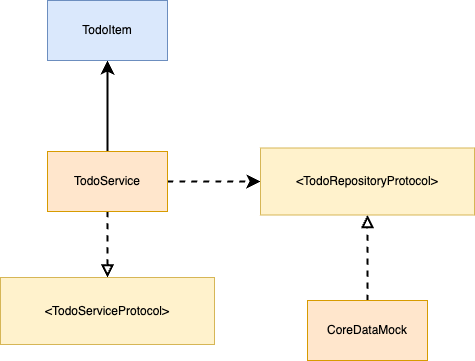

The diagram above was exported from draw.io. Its source (the exported page's mxGraphModel, read from the mxfile embedded in the PNG):
<mxGraphModel dx="1642" dy="928" grid="0" gridSize="10" guides="1" tooltips="1" connect="1" arrows="1" fold="1" page="0" pageScale="1" pageWidth="827" pageHeight="1169" math="0" shadow="0">
  <root>
    <mxCell id="0" />
    <mxCell id="1" parent="0" />
    <mxCell id="Fpww-rFHo9bv6a9YzKKT-3" style="edgeStyle=none;curved=1;rounded=0;orthogonalLoop=1;jettySize=auto;html=1;entryX=0.5;entryY=1;entryDx=0;entryDy=0;fontSize=12;startSize=8;endSize=8;strokeWidth=2;" edge="1" parent="1" source="Fpww-rFHo9bv6a9YzKKT-1" target="Fpww-rFHo9bv6a9YzKKT-2">
      <mxGeometry relative="1" as="geometry" />
    </mxCell>
    <mxCell id="Fpww-rFHo9bv6a9YzKKT-5" style="edgeStyle=none;curved=1;rounded=0;orthogonalLoop=1;jettySize=auto;html=1;fontSize=12;startSize=8;endSize=8;dashed=1;strokeWidth=2;" edge="1" parent="1" source="Fpww-rFHo9bv6a9YzKKT-1" target="Fpww-rFHo9bv6a9YzKKT-4">
      <mxGeometry relative="1" as="geometry" />
    </mxCell>
    <mxCell id="Fpww-rFHo9bv6a9YzKKT-7" style="edgeStyle=none;curved=1;rounded=0;orthogonalLoop=1;jettySize=auto;html=1;fontSize=12;startSize=8;endSize=8;dashed=1;endArrow=block;endFill=0;strokeWidth=2;" edge="1" parent="1" source="Fpww-rFHo9bv6a9YzKKT-1" target="Fpww-rFHo9bv6a9YzKKT-6">
      <mxGeometry relative="1" as="geometry" />
    </mxCell>
    <mxCell id="Fpww-rFHo9bv6a9YzKKT-1" value="TodoService" style="rounded=0;whiteSpace=wrap;html=1;fillColor=#ffe6cc;strokeColor=#d79b00;" vertex="1" parent="1">
      <mxGeometry x="-7" y="151" width="120" height="60" as="geometry" />
    </mxCell>
    <mxCell id="Fpww-rFHo9bv6a9YzKKT-2" value="TodoItem" style="whiteSpace=wrap;html=1;fillColor=#dae8fc;strokeColor=#6c8ebf;" vertex="1" parent="1">
      <mxGeometry x="-7" width="120" height="60" as="geometry" />
    </mxCell>
    <mxCell id="Fpww-rFHo9bv6a9YzKKT-4" value="&amp;lt;TodoRepositoryProtocol&amp;gt;" style="whiteSpace=wrap;html=1;fillColor=#fff2cc;strokeColor=#d6b656;" vertex="1" parent="1">
      <mxGeometry x="206" y="147.5" width="214" height="67" as="geometry" />
    </mxCell>
    <mxCell id="Fpww-rFHo9bv6a9YzKKT-6" value="&amp;lt;TodoServiceProtocol&amp;gt;" style="whiteSpace=wrap;html=1;fillColor=#fff2cc;strokeColor=#d6b656;" vertex="1" parent="1">
      <mxGeometry x="-54" y="277" width="214" height="67" as="geometry" />
    </mxCell>
    <mxCell id="Fpww-rFHo9bv6a9YzKKT-9" style="edgeStyle=none;curved=1;rounded=0;orthogonalLoop=1;jettySize=auto;html=1;entryX=0.5;entryY=1;entryDx=0;entryDy=0;fontSize=12;startSize=8;endSize=8;dashed=1;endArrow=block;endFill=0;strokeWidth=2;" edge="1" parent="1" source="Fpww-rFHo9bv6a9YzKKT-8" target="Fpww-rFHo9bv6a9YzKKT-4">
      <mxGeometry relative="1" as="geometry" />
    </mxCell>
    <mxCell id="Fpww-rFHo9bv6a9YzKKT-8" value="CoreDataMock" style="rounded=0;whiteSpace=wrap;html=1;fillColor=#ffe6cc;strokeColor=#d79b00;" vertex="1" parent="1">
      <mxGeometry x="253" y="300" width="120" height="60" as="geometry" />
    </mxCell>
  </root>
</mxGraphModel>